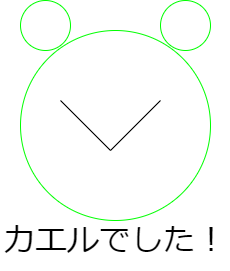

The diagram above was exported from draw.io. Its source (the exported page's mxGraphModel, read from the mxfile embedded in the PNG):
<mxGraphModel dx="780" dy="496" grid="1" gridSize="10" guides="1" tooltips="1" connect="1" arrows="1" fold="1" page="1" pageScale="1" pageWidth="827" pageHeight="1169" math="0" shadow="0">
  <root>
    <mxCell id="0" />
    <mxCell id="1" parent="0" />
    <mxCell id="0vUjgnsdyiGj9MrxIcs7-1" value="" style="ellipse;whiteSpace=wrap;html=1;aspect=fixed;fillColor=none;strokeColor=#00FF00;" vertex="1" parent="1">
      <mxGeometry x="150" y="80" width="190" height="190" as="geometry" />
    </mxCell>
    <mxCell id="0vUjgnsdyiGj9MrxIcs7-2" value="" style="ellipse;whiteSpace=wrap;html=1;aspect=fixed;fillColor=none;strokeColor=#00FF00;" vertex="1" parent="1">
      <mxGeometry x="150" y="50" width="50" height="50" as="geometry" />
    </mxCell>
    <mxCell id="0vUjgnsdyiGj9MrxIcs7-3" value="" style="ellipse;whiteSpace=wrap;html=1;aspect=fixed;fillColor=none;strokeColor=#00FF00;" vertex="1" parent="1">
      <mxGeometry x="290" y="50" width="50" height="50" as="geometry" />
    </mxCell>
    <mxCell id="0vUjgnsdyiGj9MrxIcs7-5" value="" style="endArrow=none;html=1;rounded=0;" edge="1" parent="1">
      <mxGeometry width="50" height="50" relative="1" as="geometry">
        <mxPoint x="240" y="200" as="sourcePoint" />
        <mxPoint x="290" y="150" as="targetPoint" />
      </mxGeometry>
    </mxCell>
    <mxCell id="0vUjgnsdyiGj9MrxIcs7-6" value="" style="endArrow=none;html=1;rounded=0;" edge="1" parent="1">
      <mxGeometry width="50" height="50" relative="1" as="geometry">
        <mxPoint x="240" y="200" as="sourcePoint" />
        <mxPoint x="190" y="150" as="targetPoint" />
      </mxGeometry>
    </mxCell>
    <mxCell id="FnUzcomCLNAroKYUhUXC-1" value="カエルでした！" style="text;html=1;strokeColor=none;fillColor=none;align=center;verticalAlign=middle;whiteSpace=wrap;rounded=0;fontSize=32;" vertex="1" parent="1">
      <mxGeometry x="130" y="260" width="230" height="60" as="geometry" />
    </mxCell>
  </root>
</mxGraphModel>